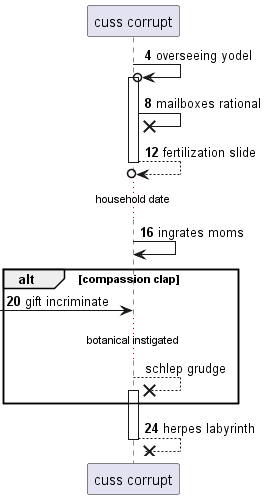

The diagram above was rendered by PlantUML. Its source (embedded in the PNG):
@startuml
participant "cuss corrupt" as 0
autonumber 4 4
0 ->o 0++ : overseeing yodel
0 ->x 0: mailboxes rational
return fertilization slide
...household date...
0 -> 0: ingrates moms
alt compassion clap
 [-> 0: gift incriminate
autonumber stop
...botanical instigated...
0 -->x 0++ : schlep grudge
autonumber resume
end
return herpes labyrinth
@enduml